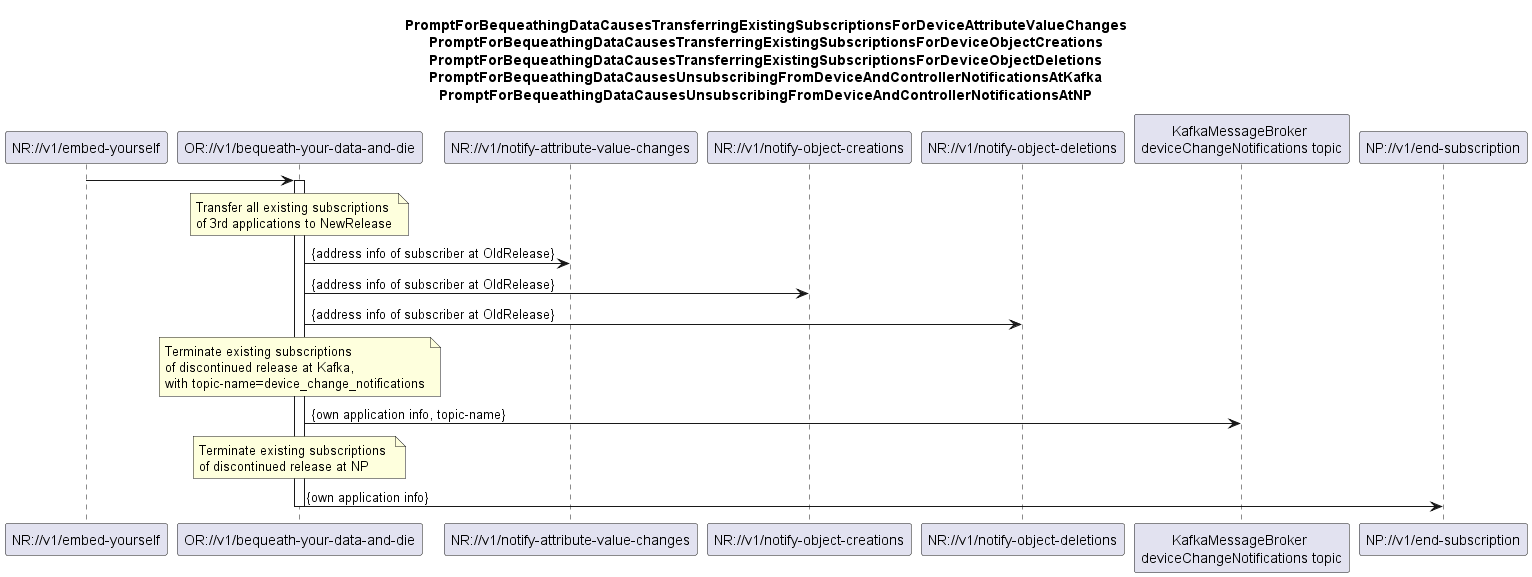

The diagram above was rendered by PlantUML. Its source (embedded in the PNG):
@startuml 09x_BequeathYourDataAndDie
skinparam responseMessageBelowArrow true

title
PromptForBequeathingDataCausesTransferringExistingSubscriptionsForDeviceAttributeValueChanges
PromptForBequeathingDataCausesTransferringExistingSubscriptionsForDeviceObjectCreations
PromptForBequeathingDataCausesTransferringExistingSubscriptionsForDeviceObjectDeletions
PromptForBequeathingDataCausesUnsubscribingFromDeviceAndControllerNotificationsAtKafka
PromptForBequeathingDataCausesUnsubscribingFromDeviceAndControllerNotificationsAtNP
end title

participant "NR://v1/embed-yourself" as NewRelease
participant "OR://v1/bequeath-your-data-and-die" as OldRelease
participant "NR://v1/notify-attribute-value-changes" as notifyAttributeChange
participant "NR://v1/notify-object-creations" as notifyObjectCreation
participant "NR://v1/notify-object-deletions" as notifyObjectDeletion
participant "KafkaMessageBroker \ndeviceChangeNotifications topic" as endSubsriptionAtKafka
participant "NP://v1/end-subscription" as endSubsriptionAtNp

NewRelease -> OldRelease
activate OldRelease

note over OldRelease
Transfer all existing subscriptions 
of 3rd applications to NewRelease
end note
OldRelease -> notifyAttributeChange: {address info of subscriber at OldRelease}
OldRelease -> notifyObjectCreation: {address info of subscriber at OldRelease}
OldRelease -> notifyObjectDeletion: {address info of subscriber at OldRelease}

note over OldRelease
Terminate existing subscriptions 
of discontinued release at Kafka,
with topic-name=device_change_notifications
end note
OldRelease -> endSubsriptionAtKafka: {own application info, topic-name}

note over OldRelease
Terminate existing subscriptions 
of discontinued release at NP
end note
OldRelease -> endSubsriptionAtNp: {own application info}


deactivate OldRelease

@enduml